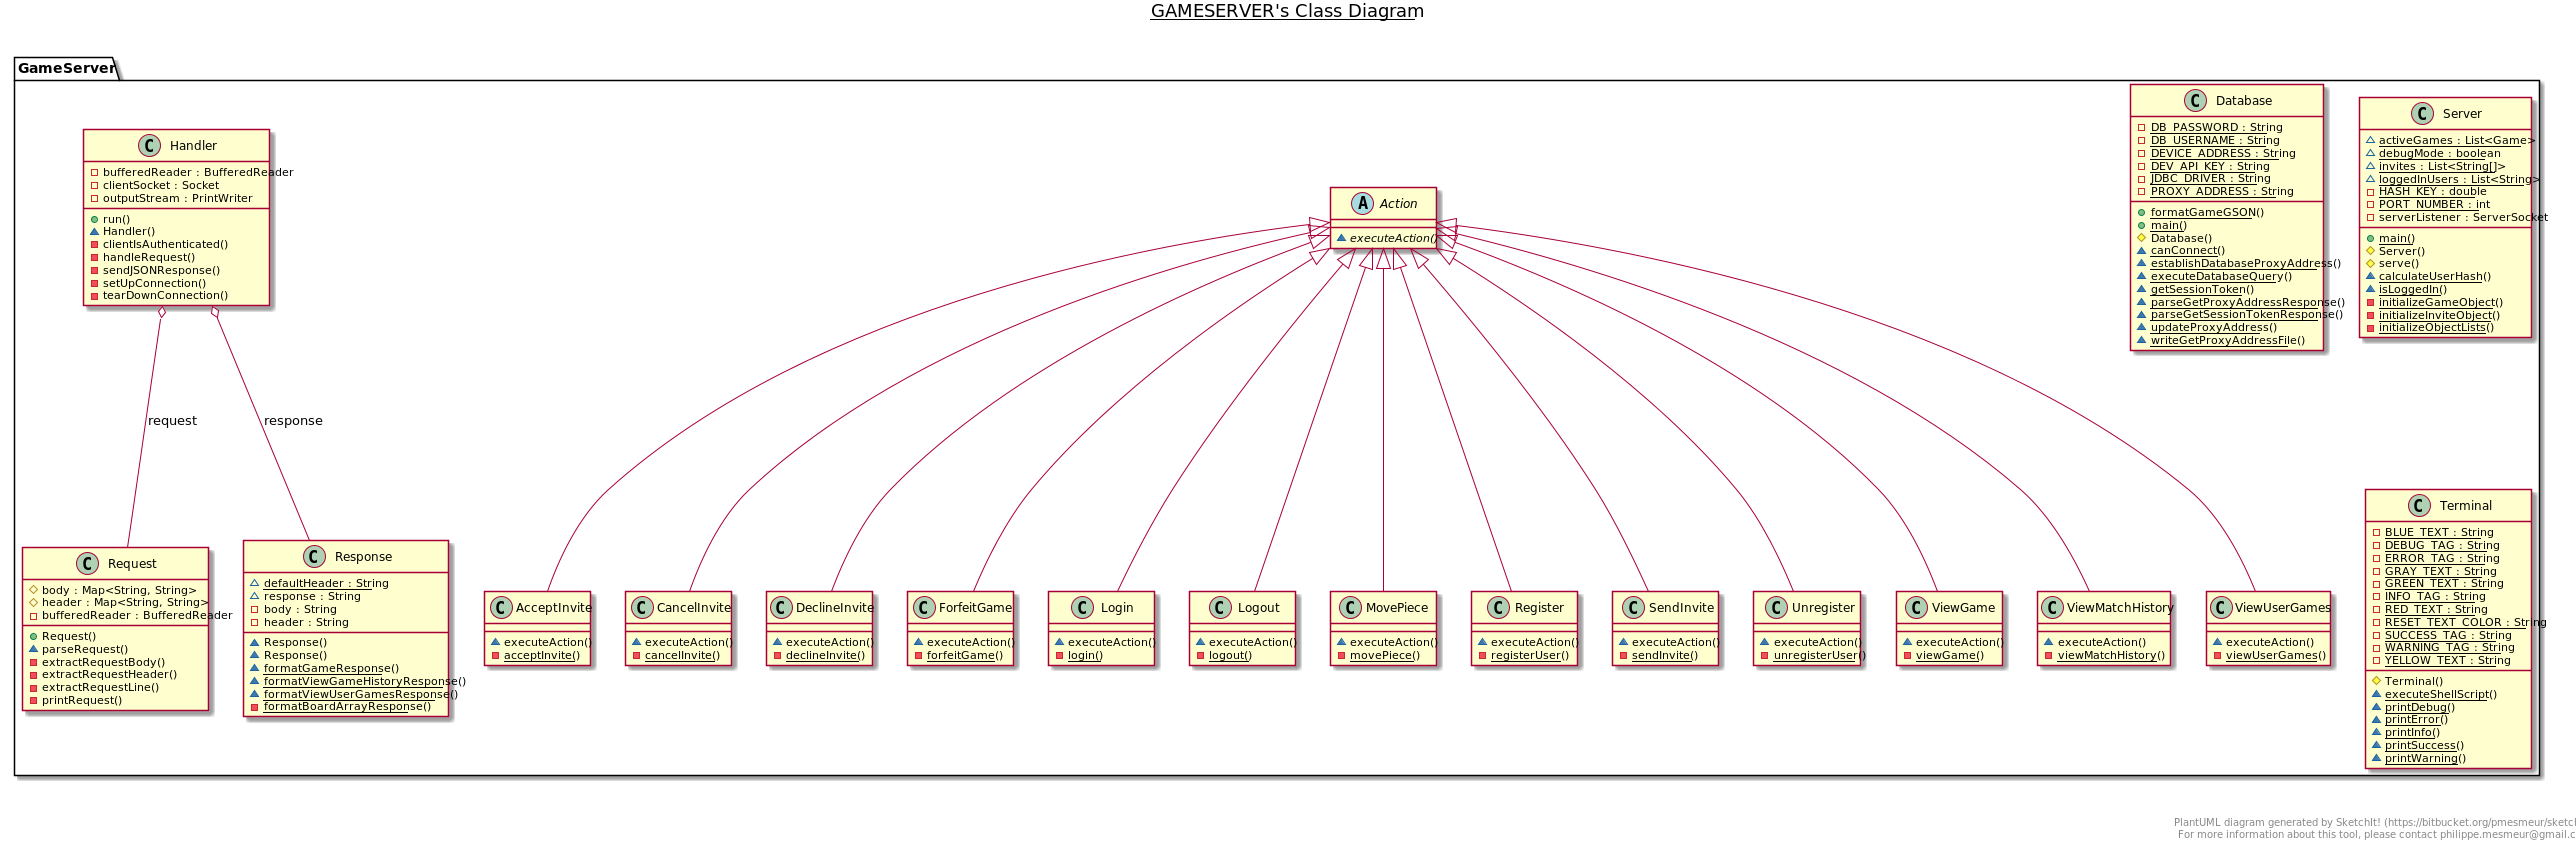

The diagram above was rendered by PlantUML. Its source (embedded in the PNG):
@startuml

title __GAMESERVER's Class Diagram__\n

namespace GameServer {
      class GameServer.AcceptInvite {
          ~ executeAction()
          {static} - acceptInvite()
  }
  }
  

namespace GameServer {
      abstract class GameServer.Action {
          {abstract} ~ executeAction()
  }
  }
  

namespace GameServer {
      class GameServer.CancelInvite {
          ~ executeAction()
          {static} - cancelInvite()
  }
  }
  

namespace GameServer {
      class GameServer.Database {
          {static} - DB_PASSWORD : String
          {static} - DB_USERNAME : String
          {static} - DEVICE_ADDRESS : String
          {static} - DEV_API_KEY : String
          {static} - JDBC_DRIVER : String
          {static} - PROXY_ADDRESS : String
          {static} + formatGameGSON()
          {static} + main()
          # Database()
          {static} ~ canConnect()
          {static} ~ establishDatabaseProxyAddress()
          {static} ~ executeDatabaseQuery()
          {static} ~ getSessionToken()
          {static} ~ parseGetProxyAddressResponse()
          {static} ~ parseGetSessionTokenResponse()
          {static} ~ updateProxyAddress()
          {static} ~ writeGetProxyAddressFile()
  }
  }
  

namespace GameServer {
      class GameServer.DeclineInvite {
          ~ executeAction()
          {static} - declineInvite()
  }
  }
  

namespace GameServer {
      class GameServer.ForfeitGame {
          ~ executeAction()
          {static} - forfeitGame()
  }
  }
  

namespace GameServer {
      class GameServer.Handler {
          - bufferedReader : BufferedReader
          - clientSocket : Socket
          - outputStream : PrintWriter
          + run()
          ~ Handler()
          - clientIsAuthenticated()
          - handleRequest()
          - sendJSONResponse()
          - setUpConnection()
          - tearDownConnection()
  }
  }
  

namespace GameServer {
      class GameServer.Login {
          ~ executeAction()
          {static} - login()
  }
  }
  

namespace GameServer {
      class GameServer.Logout {
          ~ executeAction()
          {static} - logout()
  }
  }
  

namespace GameServer {
      class GameServer.MovePiece {
          ~ executeAction()
          {static} - movePiece()
  }
  }
  

namespace GameServer {
      class GameServer.Register {
          ~ executeAction()
          {static} - registerUser()
  }
  }
  

namespace GameServer {
      class GameServer.Request {
          # body : Map<String, String>
          # header : Map<String, String>
          - bufferedReader : BufferedReader
          + Request()
          ~ parseRequest()
          - extractRequestBody()
          - extractRequestHeader()
          - extractRequestLine()
          - printRequest()
  }
  }
  

namespace GameServer {
      class GameServer.Response {
          {static} ~ defaultHeader : String
          ~ response : String
          - body : String
          - header : String
          ~ Response()
          ~ Response()
          {static} ~ formatGameResponse()
          {static} ~ formatViewGameHistoryResponse()
          {static} ~ formatViewUserGamesResponse()
          {static} - formatBoardArrayResponse()
  }
  }
  

namespace GameServer {
      class GameServer.SendInvite {
          ~ executeAction()
          {static} - sendInvite()
  }
  }
  

namespace GameServer {
      class GameServer.Server {
          {static} ~ activeGames : List<Game>
          {static} ~ debugMode : boolean
          {static} ~ invites : List<String[]>
          {static} ~ loggedInUsers : List<String>
          {static} - HASH_KEY : double
          {static} - PORT_NUMBER : int
          - serverListener : ServerSocket
          {static} + main()
          # Server()
          # serve()
          {static} ~ calculateUserHash()
          {static} ~ isLoggedIn()
          {static} - initializeGameObject()
          {static} - initializeInviteObject()
          {static} - initializeObjectLists()
  }
  }
  

namespace GameServer {
      class GameServer.Terminal {
          {static} - BLUE_TEXT : String
          {static} - DEBUG_TAG : String
          {static} - ERROR_TAG : String
          {static} - GRAY_TEXT : String
          {static} - GREEN_TEXT : String
          {static} - INFO_TAG : String
          {static} - RED_TEXT : String
          {static} - RESET_TEXT_COLOR : String
          {static} - SUCCESS_TAG : String
          {static} - WARNING_TAG : String
          {static} - YELLOW_TEXT : String
          # Terminal()
          {static} ~ executeShellScript()
          {static} ~ printDebug()
          {static} ~ printError()
          {static} ~ printInfo()
          {static} ~ printSuccess()
          {static} ~ printWarning()
  }
  }
  

namespace GameServer {
      class GameServer.Unregister {
          ~ executeAction()
          {static} - unregisterUser()
  }
  }
  

namespace GameServer {
      class GameServer.ViewGame {
          ~ executeAction()
          {static} - viewGame()
  }
  }
  

namespace GameServer {
      class GameServer.ViewMatchHistory {
          ~ executeAction()
          {static} - viewMatchHistory()
  }
  }
  

namespace GameServer {
      class GameServer.ViewUserGames {
          ~ executeAction()
          {static} - viewUserGames()
  }
  }
  

  GameServer.AcceptInvite -up-|> GameServer.Action
  GameServer.CancelInvite -up-|> GameServer.Action
  GameServer.DeclineInvite -up-|> GameServer.Action
  GameServer.ForfeitGame -up-|> GameServer.Action
  GameServer.Handler o-- GameServer.Request : request
  GameServer.Handler o-- GameServer.Response : response
  GameServer.Login -up-|> GameServer.Action
  GameServer.Logout -up-|> GameServer.Action
  GameServer.MovePiece -up-|> GameServer.Action
  GameServer.Register -up-|> GameServer.Action
  GameServer.SendInvite -up-|> GameServer.Action
  GameServer.Unregister -up-|> GameServer.Action
  GameServer.ViewGame -up-|> GameServer.Action
  GameServer.ViewMatchHistory -up-|> GameServer.Action
  GameServer.ViewUserGames -up-|> GameServer.Action


right footer


PlantUML diagram generated by SketchIt! (https://bitbucket.org/pmesmeur/sketch.it)
For more information about this tool, please contact philippe.mesmeur@gmail.com
endfooter

@enduml